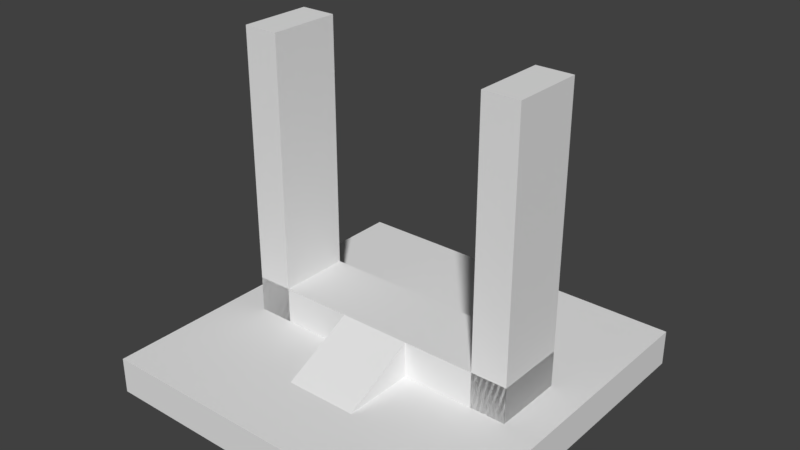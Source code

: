 # Source: Portal.blend  (saved by Blender 2.78.0; exported with 4.5.12 LTS)
import bpy
from mathutils import Matrix  # noqa: F401  (used for matrix-valued properties, if any)

bpy.ops.wm.read_factory_settings(use_empty=True)
scene = bpy.context.scene
scene.name = 'Scene'

# ---- collections
col_collection_9 = bpy.data.collections.new('Collection 9'); scene.collection.children.link(col_collection_9)

# ---- materials (node trees are filled in below, after node groups)
mat_rock = bpy.data.materials.new('Rock')
mat_rock.alpha_threshold = 0.0
mat_rock.use_transparent_shadow = False
mat_rock.roughness = 0.5
mat_wood = bpy.data.materials.new('Wood')
mat_wood.alpha_threshold = 0.0
mat_wood.use_transparent_shadow = False
mat_wood.roughness = 0.5

# ---- material node trees

# ---- world
world_world = bpy.data.worlds.new('World'); scene.world = world_world
world_world.color = (0.05088, 0.05088, 0.05088)
world_world.use_sun_shadow = False
world_world.sun_shadow_jitter_overblur = 0.0
world_world.cycles.sampling_method = 'MANUAL'

# ---- meshes
me_cube = bpy.data.meshes.new('Cube')
me_cube.from_pydata([(-0.9, 0.2, -0.4), (-0.9, 0.1, -0.4), (-0.9, 0.2, -0.6), (-0.9, 0.1, -0.6), (-0.1, 0.2, -0.4), (-0.1, 0.1, -0.4), (-0.1, 0.2, -0.6), (-0.1, 0.1, -0.6), (-0.1, 0.1, -0.6), (-0.1, 0.9, -0.6), (-0.1, 0.1, -0.4), (-0.1, 0.9, -0.4), (-0.2, 0.1, -0.6), (-0.2, 0.9, -0.6), (-0.2, 0.1, -0.4), (-0.2, 0.9, -0.4), (-1.0, 0.1, -1.657e-06), (-1.0, -2.146e-06, -1.204e-06), (-1.0, 0.09999, -1.0), (-1.0, -5.722e-06, -1.0), (0.0, 0.1, 5.761e-06), (0.0, -2.146e-06, 6.036e-06), (7.3e-06, 0.09999, -1.0), (7.3e-06, -5.722e-06, -1.0), (-0.8, 0.1, -0.6), (-0.8, 0.9, -0.6), (-0.8, 0.1, -0.4), (-0.8, 0.9, -0.4), (-0.9, 0.1, -0.6), (-0.9, 0.9, -0.6), (-0.9, 0.1, -0.4), (-0.9, 0.9, -0.4), (-0.6, 0.2, -0.6), (-0.6, 0.1, -0.6), (-0.6, 0.09999, -0.8), (-0.6, 0.1, -0.8), (-0.4, 0.2, -0.6), (-0.4, 0.1, -0.6), (-0.4, 0.09999, -0.8), (-0.4, 0.1, -0.8)], [], [(23, 22, 20, 21), (21, 20, 16, 17), (17, 16, 18, 19), (19, 18, 22, 23), (10, 11, 15, 14), (12, 13, 9, 8), (15, 11, 9, 13), (16, 20, 22, 18), (8, 9, 11, 10), (14, 15, 13, 12), (5, 1, 3, 7), (7, 6, 4, 5), (3, 2, 6, 7), (5, 4, 0, 1), (1, 0, 2, 3), (21, 17, 19, 23), (0, 4, 6, 2), (10, 14, 12, 8), (26, 27, 31, 30), (28, 29, 25, 24), (31, 27, 25, 29), (24, 25, 27, 26), (30, 31, 29, 28), (26, 30, 28, 24), (37, 33, 35, 39), (39, 38, 36, 37), (35, 34, 38, 39), (37, 36, 32, 33), (33, 32, 34, 35), (32, 36, 38, 34)])
me_cube.polygons.foreach_set('material_index', [1, 1, 1, 1, 0, 0, 0, 1, 0, 0, 0, 0, 0, 0, 0, 1, 0, 0, 0, 0, 0, 0, 0, 0, 0, 0, 0, 0, 0, 0])
_uv = me_cube.uv_layers.new(name='UVMap')
_uv.uv.foreach_set('vector', [0.0, 0.0, 0.0, 0.0, 0.0, 0.0, 0.0, 0.0, 0.0, 0.0, 0.0, 0.0, 0.0, 0.0, 0.0, 0.0, 0.0, 0.0, 0.0, 0.0, 0.0, 0.0, 0.0, 0.0, 0.0, 0.0, 0.0, 0.0, 0.0, 0.0, 0.0, 0.0, 0.0, 0.0, 0.0, 0.0, 0.0, 0.0, 0.0, 0.0, 0.0, 0.0, 0.0, 0.0, 0.0, 0.0, 0.0, 0.0, 0.0, 0.0, 0.0, 0.0, 0.0, 0.0, 0.0, 0.0, 0.0, 0.0, 0.0, 0.0, 0.0, 0.0, 0.0, 0.0, 0.0, 0.0, 0.0, 0.0, 0.0, 0.0, 0.0, 0.0, 0.0, 0.0, 0.0, 0.0, 0.0, 0.0, 0.0, 0.0, 0.0, 0.0, 0.0, 0.0, 0.0, 0.0, 0.0, 0.0, 0.0, 0.0, 0.0, 0.0, 0.0, 0.0, 0.0, 0.0, 0.0, 0.0, 0.0, 0.0, 0.0, 0.0, 0.0, 0.0, 0.0, 0.0, 0.0, 0.0, 0.0, 0.0, 0.0, 0.0, 0.0, 0.0, 0.0, 0.0, 0.0, 0.0, 0.0, 0.0, 0.0, 0.0, 0.0, 0.0, 0.0, 0.0, 0.0, 0.0, 0.0, 0.0, 0.0, 0.0, 0.0, 0.0, 0.0, 0.0, 0.0, 0.0, 0.0, 0.0, 0.0, 0.0, 0.0, 0.0, 0.0, 0.0, 0.0, 0.0, 0.0, 0.0, 0.0, 0.0, 0.0, 0.0, 0.0, 0.0, 0.0, 0.0, 0.0, 0.0, 0.0, 0.0, 0.0, 0.0, 0.0, 0.0, 0.0, 0.0, 0.0, 0.0, 0.0, 0.0, 0.0, 0.0, 0.0, 0.0, 0.0, 0.0, 0.0, 0.0, 0.0, 0.0, 0.0, 0.0, 0.0, 0.0, 0.0, 0.0, 0.0, 0.0, 0.0, 0.0, 0.0, 0.0, 0.0, 0.0, 0.0, 0.0, 0.0, 0.0, 0.0, 0.0, 0.0, 0.0, 0.0, 0.0, 0.0, 0.0, 0.0, 0.0, 0.0, 0.0, 0.0, 0.0, 0.0, 0.0, 0.0, 0.0, 0.0, 0.0, 0.0, 0.0, 0.0, 0.0, 0.0, 0.0, 0.0, 0.0, 0.0, 0.0, 0.0, 0.0, 0.0, 0.0, 0.0, 0.0, 0.0, 0.0, 0.0, 0.0])
me_cube.materials.append(mat_rock)
me_cube.materials.append(mat_wood)
me_cube.use_remesh_preserve_volume = False
me_cube.use_remesh_preserve_attributes = False
me_cube.use_mirror_vertex_groups = False
me_cube.update()

# ---- objects
ob_portal = bpy.data.objects.new('Portal', me_cube)

# ---- transforms, parenting, visibility, modifiers, constraints
ob_portal.location = (2.183e-11, -6.02e-06, 2.146e-06)
ob_portal.rotation_euler = (1.571, -0.0, -3.142)
ob_portal.lineart.crease_threshold = 0.0

# ---- collection membership
col_collection_9.objects.link(ob_portal)

# ---- scene / render settings (as saved in the file)
scene.frame_start = 1; scene.frame_end = 250; scene.frame_set(0)
scene.render.engine = 'BLENDER_EEVEE_NEXT'
scene.render.resolution_percentage = 50
scene.render.dither_intensity = 0.0
scene.cycles.use_denoising = False
scene.cycles.samples = 128
scene.cycles.sampling_pattern = 'TABULATED_SOBOL'
scene.cycles.light_sampling_threshold = 0.0
scene.cycles.use_adaptive_sampling = False
scene.cycles.use_light_tree = False
scene.cycles.blur_glossy = 0.0
scene.cycles.sample_clamp_indirect = 0.0
scene.view_settings.view_transform = 'Standard'
bpy.context.view_layer.update()

# ---- added for rendering (the .blend has no active camera and no usable light): camera, sun
cam_auto = bpy.data.cameras.new('AutoCamera')
cam_auto.lens = 50.0
cam_auto.sensor_width = 36.0
cam_auto.clip_end = 1000.0
ob_auto_camera = bpy.data.objects.new('AutoCamera', cam_auto)
scene.collection.objects.link(ob_auto_camera)
ob_auto_camera.location = (2.05098, -2.36117, 1.69078)
ob_auto_camera.rotation_euler = (1.09748, -7.21219e-08, 0.694738)
scene.camera = ob_auto_camera
light_auto_sun = bpy.data.lights.new('AutoSun', 'SUN')
light_auto_sun.energy = 3.0
light_auto_sun.angle = 0.0523599
ob_auto_sun = bpy.data.objects.new('AutoSun', light_auto_sun)
scene.collection.objects.link(ob_auto_sun)
ob_auto_sun.rotation_euler = (0.872665, 0.174533, 0.523599)
bpy.context.view_layer.update()
